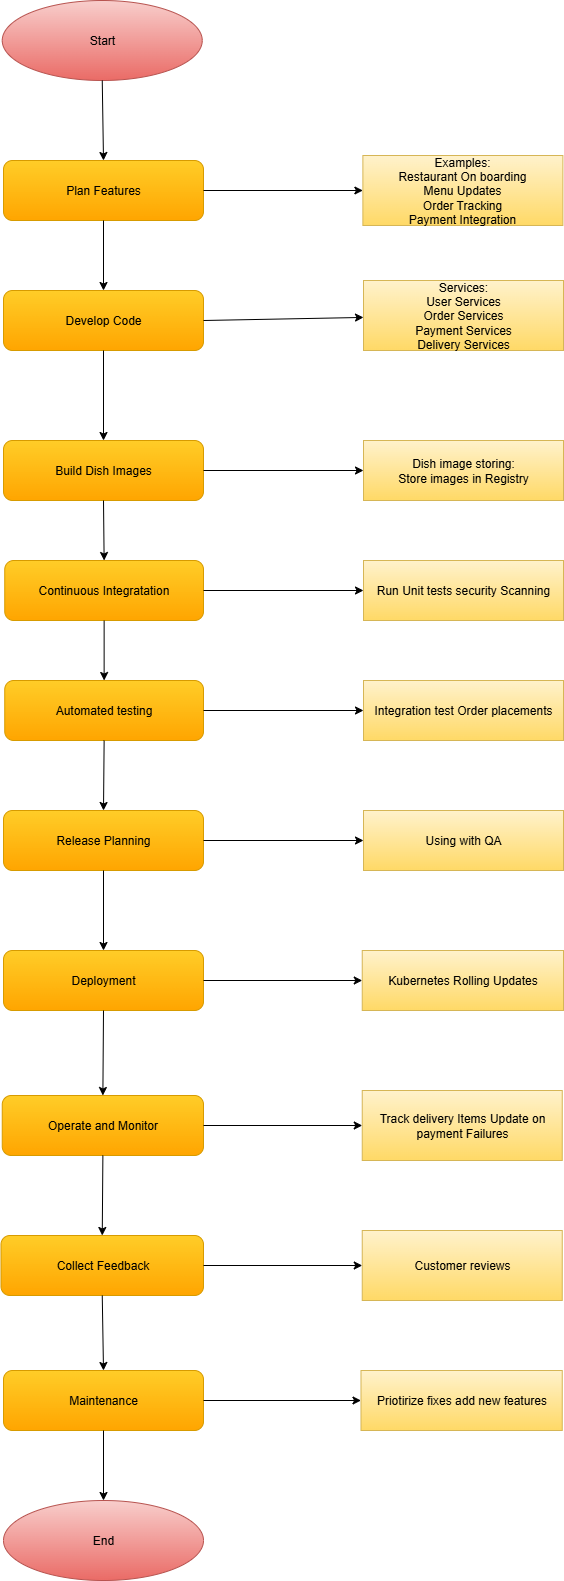

The diagram above was exported from draw.io. Its source (the exported page's mxGraphModel, read from the mxfile embedded in the PNG):
<mxGraphModel dx="1016" dy="598" grid="1" gridSize="10" guides="1" tooltips="1" connect="1" arrows="1" fold="1" page="1" pageScale="1" pageWidth="850" pageHeight="1100" math="0" shadow="0">
  <root>
    <mxCell id="0" />
    <mxCell id="1" parent="0" />
    <mxCell id="64aSW89HUqUHSy3TGk4f-1" value="Start" style="ellipse;whiteSpace=wrap;html=1;fillColor=#f8cecc;strokeColor=#b85450;gradientColor=#ea6b66;" vertex="1" parent="1">
      <mxGeometry x="278.75" y="40" width="200" height="80" as="geometry" />
    </mxCell>
    <mxCell id="64aSW89HUqUHSy3TGk4f-2" value="Priotirize fixes add new features" style="rounded=0;whiteSpace=wrap;html=1;fillColor=#fff2cc;gradientColor=#ffd966;strokeColor=#d6b656;" vertex="1" parent="1">
      <mxGeometry x="637.5" y="1410" width="201.25" height="60" as="geometry" />
    </mxCell>
    <mxCell id="64aSW89HUqUHSy3TGk4f-3" value="Track delivery Items Update on payment Failures" style="rounded=0;whiteSpace=wrap;html=1;fillColor=#fff2cc;gradientColor=#ffd966;strokeColor=#d6b656;" vertex="1" parent="1">
      <mxGeometry x="638.75" y="1130" width="200" height="70" as="geometry" />
    </mxCell>
    <mxCell id="64aSW89HUqUHSy3TGk4f-4" value="Customer reviews" style="rounded=0;whiteSpace=wrap;html=1;fillColor=#fff2cc;gradientColor=#ffd966;strokeColor=#d6b656;" vertex="1" parent="1">
      <mxGeometry x="638.75" y="1270" width="200" height="70" as="geometry" />
    </mxCell>
    <mxCell id="64aSW89HUqUHSy3TGk4f-5" value="Kubernetes Rolling Updates" style="rounded=0;whiteSpace=wrap;html=1;fillColor=#fff2cc;gradientColor=#ffd966;strokeColor=#d6b656;" vertex="1" parent="1">
      <mxGeometry x="638.75" y="990" width="201.25" height="60" as="geometry" />
    </mxCell>
    <mxCell id="64aSW89HUqUHSy3TGk4f-6" value="Integration test Order placements" style="rounded=0;whiteSpace=wrap;html=1;fillColor=#fff2cc;gradientColor=#ffd966;strokeColor=#d6b656;" vertex="1" parent="1">
      <mxGeometry x="640" y="720" width="200" height="60" as="geometry" />
    </mxCell>
    <mxCell id="64aSW89HUqUHSy3TGk4f-7" value="Dish image storing:&lt;div&gt;Store images in Registry&lt;/div&gt;" style="rounded=0;whiteSpace=wrap;html=1;fillColor=#fff2cc;gradientColor=#ffd966;strokeColor=#d6b656;" vertex="1" parent="1">
      <mxGeometry x="640" y="480" width="200" height="60" as="geometry" />
    </mxCell>
    <mxCell id="64aSW89HUqUHSy3TGk4f-8" value="Services:&lt;div&gt;User Services&lt;/div&gt;&lt;div&gt;Order Services&lt;/div&gt;&lt;div&gt;Payment Services&lt;/div&gt;&lt;div&gt;Delivery Services&lt;/div&gt;" style="rounded=0;whiteSpace=wrap;html=1;fillColor=#fff2cc;gradientColor=#ffd966;strokeColor=#d6b656;" vertex="1" parent="1">
      <mxGeometry x="640" y="320" width="200" height="70" as="geometry" />
    </mxCell>
    <mxCell id="64aSW89HUqUHSy3TGk4f-9" value="Examples:&lt;div&gt;Restaurant On boarding&lt;/div&gt;&lt;div&gt;Menu Updates&lt;/div&gt;&lt;div&gt;Order Tracking&lt;/div&gt;&lt;div&gt;Payment Integration&lt;/div&gt;" style="rounded=0;whiteSpace=wrap;html=1;fillColor=#fff2cc;gradientColor=#ffd966;strokeColor=#d6b656;" vertex="1" parent="1">
      <mxGeometry x="639.38" y="195" width="200" height="70" as="geometry" />
    </mxCell>
    <mxCell id="64aSW89HUqUHSy3TGk4f-10" value="Run Unit tests security Scanning" style="rounded=0;whiteSpace=wrap;html=1;fillColor=#fff2cc;gradientColor=#ffd966;strokeColor=#d6b656;" vertex="1" parent="1">
      <mxGeometry x="640" y="600" width="200" height="60" as="geometry" />
    </mxCell>
    <mxCell id="64aSW89HUqUHSy3TGk4f-12" value="Using with QA" style="rounded=0;whiteSpace=wrap;html=1;fillColor=#fff2cc;gradientColor=#ffd966;strokeColor=#d6b656;" vertex="1" parent="1">
      <mxGeometry x="640" y="850" width="200" height="60" as="geometry" />
    </mxCell>
    <mxCell id="64aSW89HUqUHSy3TGk4f-16" value="End" style="ellipse;whiteSpace=wrap;html=1;fillColor=#f8cecc;strokeColor=#b85450;gradientColor=#ea6b66;" vertex="1" parent="1">
      <mxGeometry x="280" y="1540" width="200" height="80" as="geometry" />
    </mxCell>
    <mxCell id="64aSW89HUqUHSy3TGk4f-17" value="Plan Features" style="rounded=1;whiteSpace=wrap;html=1;fillColor=#ffcd28;gradientColor=#ffa500;strokeColor=#d79b00;" vertex="1" parent="1">
      <mxGeometry x="280" y="200" width="200" height="60" as="geometry" />
    </mxCell>
    <mxCell id="64aSW89HUqUHSy3TGk4f-18" value="Develop Code" style="rounded=1;whiteSpace=wrap;html=1;fillColor=#ffcd28;gradientColor=#ffa500;strokeColor=#d79b00;" vertex="1" parent="1">
      <mxGeometry x="280" y="330" width="200" height="60" as="geometry" />
    </mxCell>
    <mxCell id="64aSW89HUqUHSy3TGk4f-19" value="Build Dish Images" style="rounded=1;whiteSpace=wrap;html=1;fillColor=#ffcd28;gradientColor=#ffa500;strokeColor=#d79b00;" vertex="1" parent="1">
      <mxGeometry x="280" y="480" width="200" height="60" as="geometry" />
    </mxCell>
    <mxCell id="64aSW89HUqUHSy3TGk4f-20" value="Continuous Integratation" style="rounded=1;whiteSpace=wrap;html=1;arcSize=15;fillColor=#ffcd28;gradientColor=#ffa500;strokeColor=#d79b00;" vertex="1" parent="1">
      <mxGeometry x="281.25" y="600" width="198.75" height="60" as="geometry" />
    </mxCell>
    <mxCell id="64aSW89HUqUHSy3TGk4f-21" value="Automated testing" style="rounded=1;whiteSpace=wrap;html=1;fillColor=#ffcd28;gradientColor=#ffa500;strokeColor=#d79b00;" vertex="1" parent="1">
      <mxGeometry x="281.25" y="720" width="198.75" height="60" as="geometry" />
    </mxCell>
    <mxCell id="64aSW89HUqUHSy3TGk4f-22" value="Release Planning" style="rounded=1;whiteSpace=wrap;html=1;fillColor=#ffcd28;gradientColor=#ffa500;strokeColor=#d79b00;" vertex="1" parent="1">
      <mxGeometry x="280" y="850" width="200" height="60" as="geometry" />
    </mxCell>
    <mxCell id="64aSW89HUqUHSy3TGk4f-23" value="Deployment" style="rounded=1;whiteSpace=wrap;html=1;fillColor=#ffcd28;gradientColor=#ffa500;strokeColor=#d79b00;" vertex="1" parent="1">
      <mxGeometry x="280" y="990" width="200" height="60" as="geometry" />
    </mxCell>
    <mxCell id="64aSW89HUqUHSy3TGk4f-24" value="Operate and Monitor" style="rounded=1;whiteSpace=wrap;html=1;fillColor=#ffcd28;gradientColor=#ffa500;strokeColor=#d79b00;" vertex="1" parent="1">
      <mxGeometry x="278.75" y="1135" width="201.25" height="60" as="geometry" />
    </mxCell>
    <mxCell id="64aSW89HUqUHSy3TGk4f-25" value="Collect Feedback" style="rounded=1;whiteSpace=wrap;html=1;fillColor=#ffcd28;gradientColor=#ffa500;strokeColor=#d79b00;" vertex="1" parent="1">
      <mxGeometry x="277.5" y="1275" width="202.5" height="60" as="geometry" />
    </mxCell>
    <mxCell id="64aSW89HUqUHSy3TGk4f-26" value="Maintenance" style="rounded=1;whiteSpace=wrap;html=1;fillColor=#ffcd28;gradientColor=#ffa500;strokeColor=#d79b00;" vertex="1" parent="1">
      <mxGeometry x="280" y="1410" width="200" height="60" as="geometry" />
    </mxCell>
    <mxCell id="64aSW89HUqUHSy3TGk4f-27" value="" style="endArrow=classic;html=1;rounded=0;exitX=0.5;exitY=1;exitDx=0;exitDy=0;entryX=0.5;entryY=0;entryDx=0;entryDy=0;" edge="1" parent="1" source="64aSW89HUqUHSy3TGk4f-1" target="64aSW89HUqUHSy3TGk4f-17">
      <mxGeometry width="50" height="50" relative="1" as="geometry">
        <mxPoint x="360" y="320" as="sourcePoint" />
        <mxPoint x="410" y="270" as="targetPoint" />
      </mxGeometry>
    </mxCell>
    <mxCell id="64aSW89HUqUHSy3TGk4f-28" value="" style="endArrow=classic;html=1;rounded=0;exitX=0.5;exitY=1;exitDx=0;exitDy=0;entryX=0.5;entryY=0;entryDx=0;entryDy=0;" edge="1" parent="1" source="64aSW89HUqUHSy3TGk4f-17" target="64aSW89HUqUHSy3TGk4f-18">
      <mxGeometry width="50" height="50" relative="1" as="geometry">
        <mxPoint x="470" y="420" as="sourcePoint" />
        <mxPoint x="520" y="370" as="targetPoint" />
      </mxGeometry>
    </mxCell>
    <mxCell id="64aSW89HUqUHSy3TGk4f-29" value="" style="endArrow=classic;html=1;rounded=0;exitX=0.5;exitY=1;exitDx=0;exitDy=0;entryX=0.5;entryY=0;entryDx=0;entryDy=0;" edge="1" parent="1" source="64aSW89HUqUHSy3TGk4f-18" target="64aSW89HUqUHSy3TGk4f-19">
      <mxGeometry width="50" height="50" relative="1" as="geometry">
        <mxPoint x="470" y="600" as="sourcePoint" />
        <mxPoint x="520" y="550" as="targetPoint" />
      </mxGeometry>
    </mxCell>
    <mxCell id="64aSW89HUqUHSy3TGk4f-31" value="" style="endArrow=classic;html=1;rounded=0;exitX=0.5;exitY=1;exitDx=0;exitDy=0;entryX=0.5;entryY=0;entryDx=0;entryDy=0;" edge="1" parent="1" source="64aSW89HUqUHSy3TGk4f-19" target="64aSW89HUqUHSy3TGk4f-20">
      <mxGeometry width="50" height="50" relative="1" as="geometry">
        <mxPoint x="400" y="600" as="sourcePoint" />
        <mxPoint x="450" y="550" as="targetPoint" />
      </mxGeometry>
    </mxCell>
    <mxCell id="64aSW89HUqUHSy3TGk4f-32" value="" style="endArrow=classic;html=1;rounded=0;exitX=0.5;exitY=1;exitDx=0;exitDy=0;entryX=0.5;entryY=0;entryDx=0;entryDy=0;" edge="1" parent="1" source="64aSW89HUqUHSy3TGk4f-20" target="64aSW89HUqUHSy3TGk4f-21">
      <mxGeometry width="50" height="50" relative="1" as="geometry">
        <mxPoint x="380" y="810" as="sourcePoint" />
        <mxPoint x="430" y="760" as="targetPoint" />
      </mxGeometry>
    </mxCell>
    <mxCell id="64aSW89HUqUHSy3TGk4f-33" value="" style="endArrow=classic;html=1;rounded=0;exitX=0.5;exitY=1;exitDx=0;exitDy=0;entryX=0.5;entryY=0;entryDx=0;entryDy=0;" edge="1" parent="1" source="64aSW89HUqUHSy3TGk4f-21" target="64aSW89HUqUHSy3TGk4f-22">
      <mxGeometry width="50" height="50" relative="1" as="geometry">
        <mxPoint x="380" y="1010" as="sourcePoint" />
        <mxPoint x="430" y="960" as="targetPoint" />
      </mxGeometry>
    </mxCell>
    <mxCell id="64aSW89HUqUHSy3TGk4f-34" value="" style="endArrow=classic;html=1;rounded=0;exitX=0.5;exitY=1;exitDx=0;exitDy=0;" edge="1" parent="1" source="64aSW89HUqUHSy3TGk4f-22" target="64aSW89HUqUHSy3TGk4f-23">
      <mxGeometry width="50" height="50" relative="1" as="geometry">
        <mxPoint x="380" y="1190" as="sourcePoint" />
        <mxPoint x="430" y="1140" as="targetPoint" />
      </mxGeometry>
    </mxCell>
    <mxCell id="64aSW89HUqUHSy3TGk4f-35" value="" style="endArrow=classic;html=1;rounded=0;exitX=0.5;exitY=1;exitDx=0;exitDy=0;entryX=0.5;entryY=0;entryDx=0;entryDy=0;" edge="1" parent="1" source="64aSW89HUqUHSy3TGk4f-23" target="64aSW89HUqUHSy3TGk4f-24">
      <mxGeometry width="50" height="50" relative="1" as="geometry">
        <mxPoint x="380" y="1320" as="sourcePoint" />
        <mxPoint x="430" y="1270" as="targetPoint" />
      </mxGeometry>
    </mxCell>
    <mxCell id="64aSW89HUqUHSy3TGk4f-36" value="" style="endArrow=classic;html=1;rounded=0;exitX=0.5;exitY=1;exitDx=0;exitDy=0;entryX=0.5;entryY=0;entryDx=0;entryDy=0;" edge="1" parent="1" source="64aSW89HUqUHSy3TGk4f-24" target="64aSW89HUqUHSy3TGk4f-25">
      <mxGeometry width="50" height="50" relative="1" as="geometry">
        <mxPoint x="380" y="1410" as="sourcePoint" />
        <mxPoint x="430" y="1360" as="targetPoint" />
      </mxGeometry>
    </mxCell>
    <mxCell id="64aSW89HUqUHSy3TGk4f-37" value="" style="endArrow=classic;html=1;rounded=0;exitX=0.5;exitY=1;exitDx=0;exitDy=0;entryX=0.5;entryY=0;entryDx=0;entryDy=0;" edge="1" parent="1" source="64aSW89HUqUHSy3TGk4f-25" target="64aSW89HUqUHSy3TGk4f-26">
      <mxGeometry width="50" height="50" relative="1" as="geometry">
        <mxPoint x="380" y="1520" as="sourcePoint" />
        <mxPoint x="430" y="1470" as="targetPoint" />
      </mxGeometry>
    </mxCell>
    <mxCell id="64aSW89HUqUHSy3TGk4f-38" value="" style="endArrow=classic;html=1;rounded=0;exitX=0.5;exitY=1;exitDx=0;exitDy=0;entryX=0.5;entryY=0;entryDx=0;entryDy=0;" edge="1" parent="1" source="64aSW89HUqUHSy3TGk4f-26" target="64aSW89HUqUHSy3TGk4f-16">
      <mxGeometry width="50" height="50" relative="1" as="geometry">
        <mxPoint x="380" y="1620" as="sourcePoint" />
        <mxPoint x="430" y="1570" as="targetPoint" />
      </mxGeometry>
    </mxCell>
    <mxCell id="64aSW89HUqUHSy3TGk4f-39" value="" style="endArrow=classic;html=1;rounded=0;exitX=1;exitY=0.5;exitDx=0;exitDy=0;entryX=0;entryY=0.5;entryDx=0;entryDy=0;" edge="1" parent="1" source="64aSW89HUqUHSy3TGk4f-17" target="64aSW89HUqUHSy3TGk4f-9">
      <mxGeometry width="50" height="50" relative="1" as="geometry">
        <mxPoint x="490" y="390" as="sourcePoint" />
        <mxPoint x="540" y="340" as="targetPoint" />
      </mxGeometry>
    </mxCell>
    <mxCell id="64aSW89HUqUHSy3TGk4f-40" value="" style="endArrow=classic;html=1;rounded=0;exitX=1;exitY=0.5;exitDx=0;exitDy=0;" edge="1" parent="1" source="64aSW89HUqUHSy3TGk4f-18" target="64aSW89HUqUHSy3TGk4f-8">
      <mxGeometry width="50" height="50" relative="1" as="geometry">
        <mxPoint x="490" y="390" as="sourcePoint" />
        <mxPoint x="540" y="340" as="targetPoint" />
      </mxGeometry>
    </mxCell>
    <mxCell id="64aSW89HUqUHSy3TGk4f-41" value="" style="endArrow=classic;html=1;rounded=0;exitX=1;exitY=0.5;exitDx=0;exitDy=0;" edge="1" parent="1" source="64aSW89HUqUHSy3TGk4f-19" target="64aSW89HUqUHSy3TGk4f-7">
      <mxGeometry width="50" height="50" relative="1" as="geometry">
        <mxPoint x="490" y="530" as="sourcePoint" />
        <mxPoint x="540" y="480" as="targetPoint" />
      </mxGeometry>
    </mxCell>
    <mxCell id="64aSW89HUqUHSy3TGk4f-42" value="" style="endArrow=classic;html=1;rounded=0;exitX=1;exitY=0.5;exitDx=0;exitDy=0;entryX=0;entryY=0.5;entryDx=0;entryDy=0;" edge="1" parent="1" source="64aSW89HUqUHSy3TGk4f-20" target="64aSW89HUqUHSy3TGk4f-10">
      <mxGeometry width="50" height="50" relative="1" as="geometry">
        <mxPoint x="490" y="760" as="sourcePoint" />
        <mxPoint x="540" y="710" as="targetPoint" />
      </mxGeometry>
    </mxCell>
    <mxCell id="64aSW89HUqUHSy3TGk4f-43" value="" style="endArrow=classic;html=1;rounded=0;exitX=1;exitY=0.5;exitDx=0;exitDy=0;entryX=0;entryY=0.5;entryDx=0;entryDy=0;" edge="1" parent="1" source="64aSW89HUqUHSy3TGk4f-21" target="64aSW89HUqUHSy3TGk4f-6">
      <mxGeometry width="50" height="50" relative="1" as="geometry">
        <mxPoint x="490" y="920" as="sourcePoint" />
        <mxPoint x="540" y="870" as="targetPoint" />
      </mxGeometry>
    </mxCell>
    <mxCell id="64aSW89HUqUHSy3TGk4f-44" value="" style="endArrow=classic;html=1;rounded=0;exitX=1;exitY=0.5;exitDx=0;exitDy=0;entryX=0;entryY=0.5;entryDx=0;entryDy=0;" edge="1" parent="1" source="64aSW89HUqUHSy3TGk4f-22" target="64aSW89HUqUHSy3TGk4f-12">
      <mxGeometry width="50" height="50" relative="1" as="geometry">
        <mxPoint x="490" y="1090" as="sourcePoint" />
        <mxPoint x="540" y="1040" as="targetPoint" />
      </mxGeometry>
    </mxCell>
    <mxCell id="64aSW89HUqUHSy3TGk4f-45" value="" style="endArrow=classic;html=1;rounded=0;exitX=1;exitY=0.5;exitDx=0;exitDy=0;entryX=0;entryY=0.5;entryDx=0;entryDy=0;" edge="1" parent="1" source="64aSW89HUqUHSy3TGk4f-23" target="64aSW89HUqUHSy3TGk4f-5">
      <mxGeometry width="50" height="50" relative="1" as="geometry">
        <mxPoint x="490" y="1290" as="sourcePoint" />
        <mxPoint x="540" y="1240" as="targetPoint" />
      </mxGeometry>
    </mxCell>
    <mxCell id="64aSW89HUqUHSy3TGk4f-46" value="" style="endArrow=classic;html=1;rounded=0;exitX=1;exitY=0.5;exitDx=0;exitDy=0;entryX=0;entryY=0.5;entryDx=0;entryDy=0;" edge="1" parent="1" source="64aSW89HUqUHSy3TGk4f-24" target="64aSW89HUqUHSy3TGk4f-3">
      <mxGeometry width="50" height="50" relative="1" as="geometry">
        <mxPoint x="490" y="1370" as="sourcePoint" />
        <mxPoint x="540" y="1320" as="targetPoint" />
      </mxGeometry>
    </mxCell>
    <mxCell id="64aSW89HUqUHSy3TGk4f-47" value="" style="endArrow=classic;html=1;rounded=0;exitX=1;exitY=0.5;exitDx=0;exitDy=0;entryX=0;entryY=0.5;entryDx=0;entryDy=0;" edge="1" parent="1" source="64aSW89HUqUHSy3TGk4f-25" target="64aSW89HUqUHSy3TGk4f-4">
      <mxGeometry width="50" height="50" relative="1" as="geometry">
        <mxPoint x="490" y="1450" as="sourcePoint" />
        <mxPoint x="540" y="1400" as="targetPoint" />
      </mxGeometry>
    </mxCell>
    <mxCell id="64aSW89HUqUHSy3TGk4f-49" value="" style="endArrow=classic;html=1;rounded=0;exitX=1;exitY=0.5;exitDx=0;exitDy=0;entryX=0;entryY=0.5;entryDx=0;entryDy=0;" edge="1" parent="1" source="64aSW89HUqUHSy3TGk4f-26" target="64aSW89HUqUHSy3TGk4f-2">
      <mxGeometry width="50" height="50" relative="1" as="geometry">
        <mxPoint x="490" y="1520" as="sourcePoint" />
        <mxPoint x="540" y="1470" as="targetPoint" />
      </mxGeometry>
    </mxCell>
  </root>
</mxGraphModel>